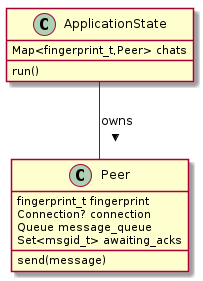

The diagram above was rendered by PlantUML. Its source (embedded in the PNG):
@startuml
class ApplicationState {
        {field} Map<fingerprint_t,Peer> chats
        {method} run()
}

class Peer {
        {field} fingerprint_t fingerprint
        {field} Connection? connection
        {field} Queue message_queue
        {field} Set<msgid_t> awaiting_acks
        {method} send(message)
}

ApplicationState -- Peer: > owns
@enduml